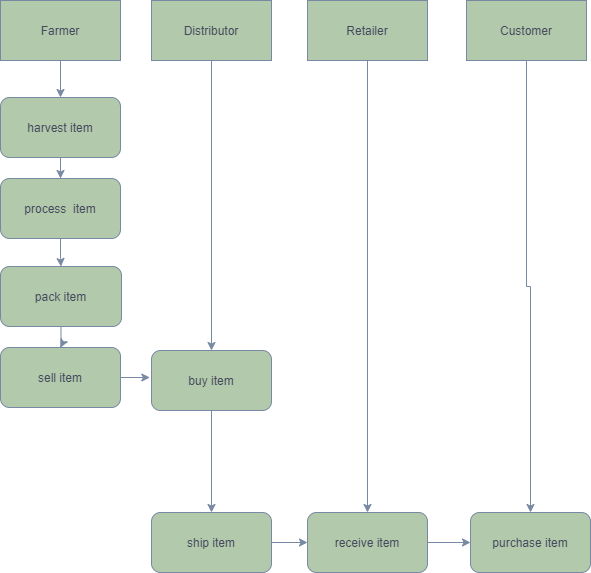

The diagram above was exported from draw.io. Its source (the exported page's mxGraphModel, read from the mxfile embedded in the PNG):
<mxGraphModel dx="1008" dy="522" grid="0" gridSize="10" guides="1" tooltips="1" connect="1" arrows="1" fold="1" page="1" pageScale="1" pageWidth="827" pageHeight="1169" math="0" shadow="0">
  <root>
    <mxCell id="WIyWlLk6GJQsqaUBKTNV-0" />
    <mxCell id="WIyWlLk6GJQsqaUBKTNV-1" parent="WIyWlLk6GJQsqaUBKTNV-0" />
    <mxCell id="cq3KDJOrn--B2_LYswro-31" style="edgeStyle=orthogonalEdgeStyle;rounded=0;orthogonalLoop=1;jettySize=auto;html=1;entryX=0.5;entryY=0;entryDx=0;entryDy=0;strokeColor=#788AA3;fontColor=#46495D;" parent="WIyWlLk6GJQsqaUBKTNV-1" source="NIbSEP25-gAl6uN-NVww-53" target="cq3KDJOrn--B2_LYswro-10" edge="1">
      <mxGeometry relative="1" as="geometry">
        <mxPoint x="293" y="561.6666870117188" as="targetPoint" />
      </mxGeometry>
    </mxCell>
    <mxCell id="NIbSEP25-gAl6uN-NVww-53" value="Distributor" style="rounded=0;whiteSpace=wrap;html=1;hachureGap=4;pointerEvents=0;fillColor=#B2C9AB;strokeColor=#788AA3;fontColor=#46495D;" parent="WIyWlLk6GJQsqaUBKTNV-1" vertex="1">
      <mxGeometry x="233" y="293" width="120" height="60" as="geometry" />
    </mxCell>
    <mxCell id="cq3KDJOrn--B2_LYswro-32" style="edgeStyle=orthogonalEdgeStyle;rounded=0;orthogonalLoop=1;jettySize=auto;html=1;exitX=0.5;exitY=1;exitDx=0;exitDy=0;entryX=0.5;entryY=0;entryDx=0;entryDy=0;strokeColor=#788AA3;fontColor=#46495D;" parent="WIyWlLk6GJQsqaUBKTNV-1" source="NIbSEP25-gAl6uN-NVww-54" target="cq3KDJOrn--B2_LYswro-18" edge="1">
      <mxGeometry relative="1" as="geometry">
        <mxPoint x="449.0000000000002" y="724.0000000000002" as="targetPoint" />
      </mxGeometry>
    </mxCell>
    <mxCell id="NIbSEP25-gAl6uN-NVww-54" value="Retailer" style="rounded=0;whiteSpace=wrap;html=1;hachureGap=4;pointerEvents=0;fillColor=#B2C9AB;strokeColor=#788AA3;fontColor=#46495D;" parent="WIyWlLk6GJQsqaUBKTNV-1" vertex="1">
      <mxGeometry x="389" y="293" width="120" height="60" as="geometry" />
    </mxCell>
    <mxCell id="cq3KDJOrn--B2_LYswro-33" style="edgeStyle=orthogonalEdgeStyle;rounded=0;orthogonalLoop=1;jettySize=auto;html=1;exitX=0.5;exitY=1;exitDx=0;exitDy=0;strokeColor=#788AA3;fontColor=#46495D;" parent="WIyWlLk6GJQsqaUBKTNV-1" source="NIbSEP25-gAl6uN-NVww-55" target="cq3KDJOrn--B2_LYswro-20" edge="1">
      <mxGeometry relative="1" as="geometry" />
    </mxCell>
    <mxCell id="NIbSEP25-gAl6uN-NVww-55" value="Customer" style="rounded=0;whiteSpace=wrap;html=1;hachureGap=4;pointerEvents=0;fillColor=#B2C9AB;strokeColor=#788AA3;fontColor=#46495D;" parent="WIyWlLk6GJQsqaUBKTNV-1" vertex="1">
      <mxGeometry x="548" y="293" width="120" height="60" as="geometry" />
    </mxCell>
    <mxCell id="cq3KDJOrn--B2_LYswro-4" style="edgeStyle=orthogonalEdgeStyle;rounded=0;orthogonalLoop=1;jettySize=auto;html=1;exitX=0.5;exitY=1;exitDx=0;exitDy=0;entryX=0.5;entryY=0;entryDx=0;entryDy=0;strokeColor=#788AA3;fontColor=#46495D;" parent="WIyWlLk6GJQsqaUBKTNV-1" source="NIbSEP25-gAl6uN-NVww-56" target="cq3KDJOrn--B2_LYswro-0" edge="1">
      <mxGeometry relative="1" as="geometry" />
    </mxCell>
    <mxCell id="NIbSEP25-gAl6uN-NVww-56" value="Farmer" style="rounded=0;whiteSpace=wrap;html=1;hachureGap=4;pointerEvents=0;fillColor=#B2C9AB;strokeColor=#788AA3;fontColor=#46495D;" parent="WIyWlLk6GJQsqaUBKTNV-1" vertex="1">
      <mxGeometry x="82" y="293" width="120" height="60" as="geometry" />
    </mxCell>
    <mxCell id="cq3KDJOrn--B2_LYswro-5" style="edgeStyle=orthogonalEdgeStyle;rounded=0;orthogonalLoop=1;jettySize=auto;html=1;strokeColor=#788AA3;fontColor=#46495D;" parent="WIyWlLk6GJQsqaUBKTNV-1" source="cq3KDJOrn--B2_LYswro-0" target="cq3KDJOrn--B2_LYswro-1" edge="1">
      <mxGeometry relative="1" as="geometry" />
    </mxCell>
    <mxCell id="cq3KDJOrn--B2_LYswro-0" value="harvest item" style="rounded=1;whiteSpace=wrap;html=1;fillColor=#B2C9AB;strokeColor=#788AA3;fontColor=#46495D;" parent="WIyWlLk6GJQsqaUBKTNV-1" vertex="1">
      <mxGeometry x="82" y="390" width="120" height="60" as="geometry" />
    </mxCell>
    <mxCell id="cq3KDJOrn--B2_LYswro-6" style="edgeStyle=orthogonalEdgeStyle;rounded=0;orthogonalLoop=1;jettySize=auto;html=1;strokeColor=#788AA3;fontColor=#46495D;" parent="WIyWlLk6GJQsqaUBKTNV-1" source="cq3KDJOrn--B2_LYswro-1" target="cq3KDJOrn--B2_LYswro-2" edge="1">
      <mxGeometry relative="1" as="geometry" />
    </mxCell>
    <mxCell id="cq3KDJOrn--B2_LYswro-1" value="process&amp;nbsp; item" style="rounded=1;whiteSpace=wrap;html=1;fillColor=#B2C9AB;strokeColor=#788AA3;fontColor=#46495D;" parent="WIyWlLk6GJQsqaUBKTNV-1" vertex="1">
      <mxGeometry x="82" y="471" width="120" height="60" as="geometry" />
    </mxCell>
    <mxCell id="cq3KDJOrn--B2_LYswro-7" style="edgeStyle=orthogonalEdgeStyle;rounded=0;orthogonalLoop=1;jettySize=auto;html=1;strokeColor=#788AA3;fontColor=#46495D;" parent="WIyWlLk6GJQsqaUBKTNV-1" source="cq3KDJOrn--B2_LYswro-2" target="cq3KDJOrn--B2_LYswro-3" edge="1">
      <mxGeometry relative="1" as="geometry" />
    </mxCell>
    <mxCell id="cq3KDJOrn--B2_LYswro-2" value="pack item" style="rounded=1;whiteSpace=wrap;html=1;fillColor=#B2C9AB;strokeColor=#788AA3;fontColor=#46495D;" parent="WIyWlLk6GJQsqaUBKTNV-1" vertex="1">
      <mxGeometry x="82" y="559" width="121" height="60" as="geometry" />
    </mxCell>
    <mxCell id="YeQtraf9SPq2y-_vhhAE-4" style="edgeStyle=orthogonalEdgeStyle;curved=0;rounded=1;sketch=0;orthogonalLoop=1;jettySize=auto;html=1;exitX=1;exitY=0.5;exitDx=0;exitDy=0;fontColor=#46495D;strokeColor=#788AA3;fillColor=#B2C9AB;" parent="WIyWlLk6GJQsqaUBKTNV-1" source="cq3KDJOrn--B2_LYswro-3" edge="1">
      <mxGeometry relative="1" as="geometry">
        <mxPoint x="231.3333740234375" y="670" as="targetPoint" />
      </mxGeometry>
    </mxCell>
    <mxCell id="cq3KDJOrn--B2_LYswro-3" value="sell item" style="rounded=1;whiteSpace=wrap;html=1;fillColor=#B2C9AB;strokeColor=#788AA3;fontColor=#46495D;" parent="WIyWlLk6GJQsqaUBKTNV-1" vertex="1">
      <mxGeometry x="82" y="640" width="120" height="60" as="geometry" />
    </mxCell>
    <mxCell id="YeQtraf9SPq2y-_vhhAE-6" style="edgeStyle=orthogonalEdgeStyle;curved=0;rounded=1;sketch=0;orthogonalLoop=1;jettySize=auto;html=1;exitX=0.5;exitY=1;exitDx=0;exitDy=0;fontColor=#46495D;strokeColor=#788AA3;fillColor=#B2C9AB;" parent="WIyWlLk6GJQsqaUBKTNV-1" source="cq3KDJOrn--B2_LYswro-10" target="cq3KDJOrn--B2_LYswro-23" edge="1">
      <mxGeometry relative="1" as="geometry" />
    </mxCell>
    <mxCell id="cq3KDJOrn--B2_LYswro-10" value="buy item" style="rounded=1;whiteSpace=wrap;html=1;fillColor=#B2C9AB;strokeColor=#788AA3;fontColor=#46495D;" parent="WIyWlLk6GJQsqaUBKTNV-1" vertex="1">
      <mxGeometry x="233" y="643" width="120" height="60" as="geometry" />
    </mxCell>
    <mxCell id="YeQtraf9SPq2y-_vhhAE-7" style="edgeStyle=orthogonalEdgeStyle;curved=0;rounded=1;sketch=0;orthogonalLoop=1;jettySize=auto;html=1;exitX=1;exitY=0.5;exitDx=0;exitDy=0;entryX=0;entryY=0.5;entryDx=0;entryDy=0;fontColor=#46495D;strokeColor=#788AA3;fillColor=#B2C9AB;" parent="WIyWlLk6GJQsqaUBKTNV-1" source="cq3KDJOrn--B2_LYswro-18" target="cq3KDJOrn--B2_LYswro-20" edge="1">
      <mxGeometry relative="1" as="geometry" />
    </mxCell>
    <mxCell id="cq3KDJOrn--B2_LYswro-18" value="receive item" style="rounded=1;whiteSpace=wrap;html=1;fillColor=#B2C9AB;strokeColor=#788AA3;fontColor=#46495D;" parent="WIyWlLk6GJQsqaUBKTNV-1" vertex="1">
      <mxGeometry x="389" y="805" width="120" height="60" as="geometry" />
    </mxCell>
    <mxCell id="cq3KDJOrn--B2_LYswro-20" value="purchase item" style="rounded=1;whiteSpace=wrap;html=1;fillColor=#B2C9AB;strokeColor=#788AA3;fontColor=#46495D;" parent="WIyWlLk6GJQsqaUBKTNV-1" vertex="1">
      <mxGeometry x="552" y="805" width="120" height="60" as="geometry" />
    </mxCell>
    <mxCell id="YeQtraf9SPq2y-_vhhAE-0" style="edgeStyle=orthogonalEdgeStyle;curved=0;rounded=1;sketch=0;orthogonalLoop=1;jettySize=auto;html=1;exitX=1;exitY=0.5;exitDx=0;exitDy=0;entryX=0;entryY=0.5;entryDx=0;entryDy=0;fontColor=#46495D;strokeColor=#788AA3;fillColor=#B2C9AB;" parent="WIyWlLk6GJQsqaUBKTNV-1" source="cq3KDJOrn--B2_LYswro-23" target="cq3KDJOrn--B2_LYswro-18" edge="1">
      <mxGeometry relative="1" as="geometry" />
    </mxCell>
    <mxCell id="cq3KDJOrn--B2_LYswro-23" value="ship item" style="rounded=1;whiteSpace=wrap;html=1;fillColor=#B2C9AB;strokeColor=#788AA3;fontColor=#46495D;" parent="WIyWlLk6GJQsqaUBKTNV-1" vertex="1">
      <mxGeometry x="233" y="805" width="120" height="60" as="geometry" />
    </mxCell>
  </root>
</mxGraphModel>